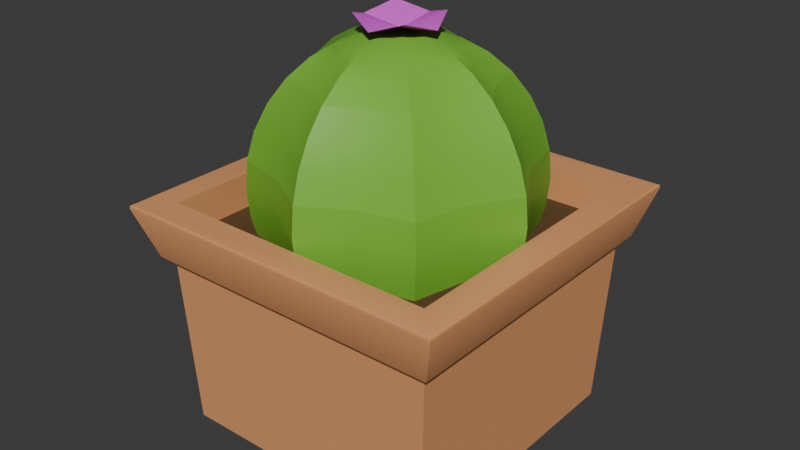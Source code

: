 # Source: cactus.blend  (saved by Blender 4.4.32; exported with 4.5.12 LTS)
import bpy
from mathutils import Matrix  # noqa: F401  (used for matrix-valued properties, if any)

bpy.ops.wm.read_factory_settings(use_empty=True)
scene = bpy.context.scene
scene.name = 'Scene'

# ---- collections
col_collection = bpy.data.collections.new('Collection'); scene.collection.children.link(col_collection)

# ---- materials (node trees are filled in below, after node groups)
mat_pot = bpy.data.materials.new('Pot')
mat_dirt = bpy.data.materials.new('Dirt')
mat_cactus = bpy.data.materials.new('Cactus')
mat_flower = bpy.data.materials.new('Flower')

# ---- node groups
ng_smooth_by_angle = bpy.data.node_groups.new('Smooth by Angle', 'GeometryNodeTree')
_s = ng_smooth_by_angle.interface.new_socket(name='Mesh', in_out='OUTPUT', socket_type='NodeSocketGeometry')
_s = ng_smooth_by_angle.interface.new_socket(name='Mesh', in_out='INPUT', socket_type='NodeSocketGeometry')
_s = ng_smooth_by_angle.interface.new_socket(name='Angle', in_out='INPUT', socket_type='NodeSocketFloat')
_s.subtype = 'ANGLE'
_s.default_value = 0.5236
_s.min_value = 0.0
_s.max_value = 3.142
_s.description = 'Maximum face angle for smooth edges'
_s = ng_smooth_by_angle.interface.new_socket(name='Ignore Sharpness', in_out='INPUT', socket_type='NodeSocketBool')
_s.force_non_field = True
ng_smooth_by_angle.description = 'Set the sharpness of mesh edges based on the angle between the neighboring faces'
ng_smooth_by_angle.is_modifier = True
_N = ng_smooth_by_angle.nodes; _L = ng_smooth_by_angle.links
n0 = _N.new('GeometryNodeSetShadeSmooth'); n0.name = 'Set Shade Smooth'; n0.location = (120, -80)
n0.domain = 'EDGE'
n1 = _N.new('GeometryNodeSetShadeSmooth'); n1.name = 'Set Shade Smooth.001'; n1.location = (300, -80)
n2 = _N.new('NodeGroupOutput'); n2.name = 'Group Output'; n2.location = (480, -80)
n3 = _N.new('GeometryNodeInputMeshEdgeAngle'); n3.name = 'Edge Angle'; n3.location = (-440, -240)
n4 = _N.new('NodeGroupInput'); n4.name = 'Group Input'; n4.location = (-80, -80)
n5 = _N.new('GeometryNodeInputEdgeSmooth'); n5.name = 'Is Edge Smooth'; n5.location = (-260, -120)
n6 = _N.new('GeometryNodeInputShadeSmooth'); n6.name = 'Is Shade Smooth'; n6.location = (-440, -397)
n7 = _N.new('FunctionNodeCompare'); n7.name = 'Compare'; n7.location = (-260, -260)
n7.operation = 'LESS_EQUAL'
n7.inputs[6].default_value = (0.0, 0.0, 0.0, 0.0)
n7.inputs[7].default_value = (0.0, 0.0, 0.0, 0.0)
n8 = _N.new('FunctionNodeBooleanMath'); n8.name = 'Boolean Math.001'; n8.location = (-80, -260)
n9 = _N.new('NodeGroupInput'); n9.name = 'Group Input.001'; n9.location = (-440, -329)
n10 = _N.new('NodeGroupInput'); n10.name = 'Group Input.002'; n10.location = (-259, -189)
n11 = _N.new('FunctionNodeBooleanMath'); n11.name = 'Boolean Math'; n11.location = (-80, -149)
n11.operation = 'OR'
n12 = _N.new('FunctionNodeBooleanMath'); n12.name = 'Boolean Math.002'; n12.location = (-260, -380)
n12.operation = 'OR'
n13 = _N.new('NodeGroupInput'); n13.name = 'Group Input.003'; n13.location = (-440, -460)
_L.new(n3.outputs[0], n7.inputs[0])
_L.new(n1.outputs[0], n2.inputs[0])
_L.new(n9.outputs[1], n7.inputs[1])
_L.new(n7.outputs[0], n8.inputs[0])
_L.new(n4.outputs[0], n0.inputs[0])
_L.new(n0.outputs[0], n1.inputs[0])
_L.new(n8.outputs[0], n0.inputs[2])
_L.new(n10.outputs[2], n11.inputs[1])
_L.new(n5.outputs[0], n11.inputs[0])
_L.new(n11.outputs[0], n0.inputs[1])
_L.new(n13.outputs[2], n12.inputs[1])
_L.new(n6.outputs[0], n12.inputs[0])
_L.new(n12.outputs[0], n8.inputs[1])
n2.is_active_output = True

# ---- material node trees
mat_pot.use_nodes = True; mat_pot.node_tree.nodes.clear()
_N = mat_pot.node_tree.nodes; _L = mat_pot.node_tree.links
n0 = _N.new('ShaderNodeBsdfPrincipled'); n0.name = 'Principled BSDF'; n0.location = (10, 300)
n0.inputs[0].default_value = (0.8008, 0.3522, 0.1504, 1.0)
n1 = _N.new('ShaderNodeOutputMaterial'); n1.name = 'Material Output'; n1.location = (300, 300)
_L.new(n0.outputs[0], n1.inputs[0])
n1.is_active_output = True
mat_dirt.use_nodes = True; mat_dirt.node_tree.nodes.clear()
_N = mat_dirt.node_tree.nodes; _L = mat_dirt.node_tree.links
n0 = _N.new('ShaderNodeBsdfPrincipled'); n0.name = 'Principled BSDF'; n0.location = (10, 300)
n0.inputs[0].default_value = (0.1031, 0.05132, 0.0142, 1.0)
n0.inputs[2].default_value = 1.0
n1 = _N.new('ShaderNodeOutputMaterial'); n1.name = 'Material Output'; n1.location = (300, 300)
_L.new(n0.outputs[0], n1.inputs[0])
n1.is_active_output = True
mat_cactus.use_nodes = True; mat_cactus.node_tree.nodes.clear()
_N = mat_cactus.node_tree.nodes; _L = mat_cactus.node_tree.links
n0 = _N.new('ShaderNodeBsdfPrincipled'); n0.name = 'Principled BSDF'; n0.location = (10, 300)
n0.inputs[0].default_value = (0.1939, 0.5173, 0.04205, 1.0)
n1 = _N.new('ShaderNodeOutputMaterial'); n1.name = 'Material Output'; n1.location = (300, 300)
_L.new(n0.outputs[0], n1.inputs[0])
n1.is_active_output = True
mat_flower.use_nodes = True; mat_flower.node_tree.nodes.clear()
_N = mat_flower.node_tree.nodes; _L = mat_flower.node_tree.links
n0 = _N.new('ShaderNodeBsdfPrincipled'); n0.name = 'Principled BSDF'; n0.location = (10, 300)
n0.inputs[0].default_value = (0.8002, 0.09789, 0.7861, 1.0)
n1 = _N.new('ShaderNodeOutputMaterial'); n1.name = 'Material Output'; n1.location = (300, 300)
_L.new(n0.outputs[0], n1.inputs[0])
n1.is_active_output = True

# ---- world
world_world = bpy.data.worlds.new('World'); scene.world = world_world
world_world.use_nodes = True; world_world.node_tree.nodes.clear()
_N = world_world.node_tree.nodes; _L = world_world.node_tree.links
n0 = _N.new('ShaderNodeOutputWorld'); n0.name = 'World Output'; n0.location = (300, 300)
n1 = _N.new('ShaderNodeBackground'); n1.name = 'Background'; n1.location = (10, 300)
n1.inputs[0].default_value = (0.05088, 0.05088, 0.05088, 1.0)
_L.new(n1.outputs[0], n0.inputs[0])
n0.is_active_output = True
world_world.color = (0.05088, 0.05088, 0.05088)
world_world.sun_shadow_jitter_overblur = 0.0

# ---- meshes
me_cube_124 = bpy.data.meshes.new('Cube.124')
me_cube_124.from_pydata([(-9.343, 0.01476, 9.343), (-9.546, 15.82, 9.546), (-9.343, 0.01476, -9.343), (-9.546, 15.82, -9.546), (9.343, 0.01476, 9.343), (9.546, 15.82, 9.546), (9.343, 0.01476, -9.343), (9.546, 15.82, -9.546), (-9.546, 13.46, 9.546), (-9.546, 13.46, -9.546), (9.546, 13.46, -9.546), (9.546, 13.46, 9.546), (-9.868, 11.8, -9.868), (9.868, 11.8, -9.868), (9.868, 11.8, 9.868), (-9.868, 11.8, 9.868), (-11.6, 15.57, 11.6), (-11.41, 15.82, 11.41), (-11.58, 15.75, 11.58), (-11.41, 15.82, -11.41), (-11.6, 15.57, -11.6), (-11.58, 15.75, -11.58), (11.41, 15.82, -11.41), (11.6, 15.57, -11.6), (11.58, 15.75, -11.58), (11.41, 15.82, 11.41), (11.6, 15.57, 11.6), (11.58, 15.75, 11.58), (-10.3, 11.99, 10.3), (-10.52, 12.23, 10.52), (-10.44, 12.09, 10.44), (-10.52, 12.23, -10.52), (-10.3, 11.99, -10.3), (-10.44, 12.09, -10.44), (10.52, 12.23, -10.52), (10.3, 11.99, -10.3), (10.44, 12.09, -10.44), (10.52, 12.23, 10.52), (10.3, 11.99, 10.3), (10.44, 12.09, 10.44)], [], [(5, 1, 17, 25), (3, 7, 22, 19), (7, 5, 25, 22), (12, 32, 35, 13), (2, 6, 4, 0), (5, 7, 10, 11), (13, 35, 38, 14), (1, 3, 19, 17), (10, 9, 8, 11), (3, 1, 8, 9), (1, 5, 11, 8), (7, 3, 9, 10), (29, 16, 20, 31), (34, 23, 26, 37), (31, 20, 23, 34), (37, 26, 16, 29), (0, 15, 12, 2), (2, 12, 13, 6), (6, 13, 14, 4), (4, 14, 15, 0), (17, 19, 21, 18), (18, 21, 20, 16), (19, 22, 24, 21), (21, 24, 23, 20), (22, 25, 27, 24), (24, 27, 26, 23), (25, 17, 18, 27), (27, 18, 16, 26), (14, 38, 28, 15), (32, 28, 30, 33), (33, 30, 29, 31), (35, 32, 33, 36), (36, 33, 31, 34), (38, 35, 36, 39), (39, 36, 34, 37), (28, 38, 39, 30), (30, 39, 37, 29), (15, 28, 32, 12)])
me_cube_124.polygons.foreach_set('use_smooth', [True] * 38)
me_cube_124.polygons.foreach_set('material_index', [0, 0, 0, 0, 0, 0, 0, 0, 1, 0, 0, 0, 0, 0, 0, 0, 0, 0, 0, 0, 0, 0, 0, 0, 0, 0, 0, 0, 0, 0, 0, 0, 0, 0, 0, 0, 0, 0])
_uv = me_cube_124.uv_layers.new(name='UVMap')
_uv.uv.foreach_set('vector', [0.07719, 0.7323, 0.07579, 0.7323, 0.07565, 0.7321, 0.07732, 0.7321, 0.07579, 0.7337, 0.07719, 0.7337, 0.07732, 0.7338, 0.07565, 0.7338, 0.07719, 0.7337, 0.07719, 0.7323, 0.07732, 0.7321, 0.07732, 0.7338, 0.07765, 0.7355, 0.07763, 0.7355, 0.07763, 0.7338, 0.07765, 0.7338, 0.08076, 0.7338, 0.07905, 0.7338, 0.07905, 0.7321, 0.08076, 0.7321, 0.07719, 0.7323, 0.07719, 0.7337, 0.07719, 0.7337, 0.07719, 0.7323, 0.07765, 0.7338, 0.07763, 0.7338, 0.07763, 0.7321, 0.07765, 0.7321, 0.07579, 0.7323, 0.07579, 0.7337, 0.07565, 0.7338, 0.07565, 0.7321, 0.2259, 0.9167, 0.2426, 0.9167, 0.2426, 0.9334, 0.2259, 0.9334, 0.07579, 0.7337, 0.07579, 0.7323, 0.07579, 0.7323, 0.07579, 0.7337, 0.07579, 0.7323, 0.07719, 0.7323, 0.07719, 0.7323, 0.07579, 0.7323, 0.07719, 0.7337, 0.07579, 0.7337, 0.07579, 0.7337, 0.07719, 0.7337, 0.07761, 0.7372, 0.07736, 0.7372, 0.07736, 0.7355, 0.07761, 0.7355, 0.07761, 0.7338, 0.07736, 0.7338, 0.07736, 0.7321, 0.07761, 0.7321, 0.07761, 0.7355, 0.07736, 0.7355, 0.07736, 0.7338, 0.07761, 0.7338, 0.07761, 0.7321, 0.07736, 0.7321, 0.07736, 0.7304, 0.07761, 0.7304, 0.07905, 0.7372, 0.07765, 0.7372, 0.07765, 0.7355, 0.07905, 0.7355, 0.07905, 0.7355, 0.07765, 0.7355, 0.07765, 0.7338, 0.07905, 0.7338, 0.07905, 0.7338, 0.07765, 0.7338, 0.07765, 0.7321, 0.07905, 0.7321, 0.07905, 0.7321, 0.07765, 0.7321, 0.07765, 0.7304, 0.07905, 0.7304, 0.07565, 0.7321, 0.07565, 0.7338, 0.07563, 0.7338, 0.07563, 0.7321, 0.07734, 0.7372, 0.07734, 0.7355, 0.07736, 0.7355, 0.07736, 0.7372, 0.07565, 0.7338, 0.07732, 0.7338, 0.07734, 0.7338, 0.07649, 0.7347, 0.07649, 0.7347, 0.07734, 0.7338, 0.07736, 0.7338, 0.07736, 0.7355, 0.07732, 0.7338, 0.07732, 0.7321, 0.07734, 0.7321, 0.07734, 0.7338, 0.07734, 0.7338, 0.07734, 0.7321, 0.07736, 0.7321, 0.07736, 0.7338, 0.07732, 0.7321, 0.07565, 0.7321, 0.07649, 0.7312, 0.07734, 0.7321, 0.07734, 0.7321, 0.07649, 0.7312, 0.07736, 0.7304, 0.07736, 0.7321, 0.07765, 0.7321, 0.07763, 0.7321, 0.07763, 0.7304, 0.07765, 0.7304, 0.07763, 0.7355, 0.07763, 0.7372, 0.07762, 0.7372, 0.07762, 0.7355, 0.07762, 0.7355, 0.07762, 0.7372, 0.07761, 0.7372, 0.07761, 0.7355, 0.07763, 0.7338, 0.07763, 0.7355, 0.07762, 0.7355, 0.07762, 0.7338, 0.07762, 0.7338, 0.07762, 0.7355, 0.07761, 0.7355, 0.07761, 0.7338, 0.07763, 0.7321, 0.07763, 0.7338, 0.07762, 0.7338, 0.07762, 0.7321, 0.07762, 0.7321, 0.07762, 0.7338, 0.07761, 0.7338, 0.07761, 0.7321, 0.07763, 0.7304, 0.07763, 0.7321, 0.07762, 0.7321, 0.07762, 0.7304, 0.07762, 0.7304, 0.07762, 0.7321, 0.07761, 0.7321, 0.07761, 0.7304, 0.07765, 0.7372, 0.07763, 0.7372, 0.07763, 0.7355, 0.07765, 0.7355])
me_cube_124.materials.append(mat_pot)
me_cube_124.materials.append(mat_dirt)
me_cube_124.update()
me_cube_124.normals_split_custom_set([tuple(v) for v in zip(*[iter([-0.3015, 0.9045, -0.3015, 0.3015, 0.9045, -0.3015, -0.1602, 0.974, 0.1602, 0.1602, 0.974, 0.1602, 0.3015, 0.9045, 0.3015, -0.3015, 0.9045, 0.3015, 0.1602, 0.974, -0.1602, -0.1602, 0.974, -0.1602, -0.3015, 0.9045, 0.3015, -0.3015, 0.9045, -0.3015, 0.1602, 0.974, 0.1602, 0.1602, 0.974, -0.1602, -0.4334, -0.7902, -0.4334, -0.2941, -0.9094, -0.2941, 0.2941, -0.9094, -0.2941, 0.4334, -0.7902, -0.4334, -0.5653, -0.6007, -0.5653, 0.5653, -0.6007, -0.5653, 0.5653, -0.6007, 0.5653, -0.5653, -0.6007, 0.5653, -0.3015, 0.9045, -0.3015, -0.3015, 0.9045, 0.3015, -0.5774, 0.5774, 0.5774, -0.5774, 0.5774, -0.5774, 0.4334, -0.7902, -0.4334, 0.2941, -0.9094, -0.2941, 0.2941, -0.9094, 0.2941, 0.4334, -0.7902, 0.4334, 0.3015, 0.9045, -0.3015, 0.3015, 0.9045, 0.3015, -0.1602, 0.974, -0.1602, -0.1602, 0.974, 0.1602, -0.5774, 0.5774, 0.5774, 0.5774, 0.5774, 0.5774, 0.5774, 0.5774, -0.5774, -0.5774, 0.5774, -0.5774, 0.3015, 0.9045, 0.3015, 0.3015, 0.9045, -0.3015, 0.5774, 0.5774, -0.5774, 0.5774, 0.5774, 0.5774, 0.3015, 0.9045, -0.3015, -0.3015, 0.9045, -0.3015, -0.5774, 0.5774, -0.5774, 0.5774, 0.5774, -0.5774, -0.3015, 0.9045, 0.3015, 0.3015, 0.9045, 0.3015, 0.5774, 0.5774, 0.5774, -0.5774, 0.5774, 0.5774, -0.6069, -0.5133, 0.6069, -0.7021, -0.1185, 0.7021, -0.7021, -0.1185, -0.7021, -0.6069, -0.5133, -0.6069, 0.6069, -0.5133, -0.6069, 0.7021, -0.1185, -0.7021, 0.7021, -0.1185, 0.7021, 0.6069, -0.5133, 0.6069, -0.6069, -0.5133, -0.6069, -0.7021, -0.1185, -0.7021, 0.7021, -0.1185, -0.7021, 0.6069, -0.5133, -0.6069, 0.6069, -0.5133, 0.6069, 0.7021, -0.1185, 0.7021, -0.7021, -0.1185, 0.7021, -0.6069, -0.5133, 0.6069, -0.5653, -0.6007, 0.5653, -0.4334, -0.7902, 0.4334, -0.4334, -0.7902, -0.4334, -0.5653, -0.6007, -0.5653, -0.5653, -0.6007, -0.5653, -0.4334, -0.7902, -0.4334, 0.4334, -0.7902, -0.4334, 0.5653, -0.6007, -0.5653, 0.5653, -0.6007, -0.5653, 0.4334, -0.7902, -0.4334, 0.4334, -0.7902, 0.4334, 0.5653, -0.6007, 0.5653, 0.5653, -0.6007, 0.5653, 0.4334, -0.7902, 0.4334, -0.4334, -0.7902, 0.4334, -0.5653, -0.6007, 0.5653, -0.1602, 0.974, 0.1602, -0.1602, 0.974, -0.1602, -0.5886, 0.5542, -0.5886, -0.5886, 0.5542, 0.5886, -0.5886, 0.5542, 0.5886, -0.5886, 0.5542, -0.5886, -0.7021, -0.1185, -0.7021, -0.7021, -0.1185, 0.7021, -0.1602, 0.974, -0.1602, 0.1602, 0.974, -0.1602, 0.5886, 0.5542, -0.5886, -0.5886, 0.5542, -0.5886, -0.5886, 0.5542, -0.5886, 0.5886, 0.5542, -0.5886, 0.7021, -0.1185, -0.7021, -0.7021, -0.1185, -0.7021, 0.1602, 0.974, -0.1602, 0.1602, 0.974, 0.1602, 0.5886, 0.5542, 0.5886, 0.5886, 0.5542, -0.5886, 0.5886, 0.5542, -0.5886, 0.5886, 0.5542, 0.5886, 0.7021, -0.1185, 0.7021, 0.7021, -0.1185, -0.7021, 0.1602, 0.974, 0.1602, -0.1602, 0.974, 0.1602, -0.5886, 0.5542, 0.5886, 0.5886, 0.5542, 0.5886, 0.5886, 0.5542, 0.5886, -0.5886, 0.5542, 0.5886, -0.7021, -0.1185, 0.7021, 0.7021, -0.1185, 0.7021, 0.4334, -0.7902, 0.4334, 0.2941, -0.9094, 0.2941, -0.2941, -0.9094, 0.2941, -0.4334, -0.7902, 0.4334, -0.2941, -0.9094, -0.2941, -0.2941, -0.9094, 0.2941, -0.4721, -0.7445, 0.4721, -0.4721, -0.7445, -0.4721, -0.4721, -0.7445, -0.4721, -0.4721, -0.7445, 0.4721, -0.6069, -0.5133, 0.6069, -0.6069, -0.5133, -0.6069, 0.2941, -0.9094, -0.2941, -0.2941, -0.9094, -0.2941, -0.4721, -0.7445, -0.4721, 0.4721, -0.7445, -0.4721, 0.4721, -0.7445, -0.4721, -0.4721, -0.7445, -0.4721, -0.6069, -0.5133, -0.6069, 0.6069, -0.5133, -0.6069, 0.2941, -0.9094, 0.2941, 0.2941, -0.9094, -0.2941, 0.4721, -0.7445, -0.4721, 0.4721, -0.7445, 0.4721, 0.4721, -0.7445, 0.4721, 0.4721, -0.7445, -0.4721, 0.6069, -0.5133, -0.6069, 0.6069, -0.5133, 0.6069, -0.2941, -0.9094, 0.2941, 0.2941, -0.9094, 0.2941, 0.4721, -0.7445, 0.4721, -0.4721, -0.7445, 0.4721, -0.4721, -0.7445, 0.4721, 0.4721, -0.7445, 0.4721, 0.6069, -0.5133, 0.6069, -0.6069, -0.5133, 0.6069, -0.4334, -0.7902, 0.4334, -0.2941, -0.9094, 0.2941, -0.2941, -0.9094, -0.2941, -0.4334, -0.7902, -0.4334])] * 3)])
me_cube_001 = bpy.data.meshes.new('Cube.001')
me_cube_001.from_pydata([(1.652e-09, 26.23, -1.819), (0.0, 23.56, -6.622), (0.0, 22.05, -7.787), (0.0, 20.34, -8.653), (0.0, 18.48, -9.186), (0.0, 16.54, -9.365), (0.0, 14.61, -9.186), (0.0, 12.74, -8.653), (0.6048, 26.18, -1.46), (1.186, 25.62, -2.864), (1.722, 24.71, -4.158), (2.192, 23.49, -5.292), (2.578, 22.0, -6.223), (2.864, 20.3, -6.915), (3.041, 18.46, -7.34), (3.1, 16.54, -7.484), (3.041, 14.62, -7.34), (2.864, 12.78, -6.915), (1.286, 26.23, -1.286), (2.534, 25.71, -2.534), (3.679, 24.79, -3.679), (4.683, 23.56, -4.683), (5.506, 22.05, -5.506), (6.118, 20.34, -6.118), (6.495, 18.48, -6.495), (6.622, 16.54, -6.622), (6.495, 14.61, -6.495), (6.118, 12.74, -6.118), (1.46, 26.18, -0.6048), (2.864, 25.62, -1.186), (4.158, 24.71, -1.722), (5.292, 23.49, -2.192), (6.223, 22.0, -2.578), (6.915, 20.3, -2.864), (7.34, 18.46, -3.041), (7.484, 16.54, -3.1), (7.34, 14.62, -3.041), (6.915, 12.78, -2.864), (1.819, 26.23, 9.698e-07), (3.584, 25.71, 8.997e-07), (5.203, 24.79, 1.318e-06), (6.622, 23.56, 1.737e-06), (7.787, 22.05, 1.737e-06), (8.653, 20.34, 2.016e-06), (9.186, 18.48, 2.016e-06), (9.365, 16.54, 2.295e-06), (9.186, 14.61, 2.016e-06), (8.653, 12.74, 2.016e-06), (1.46, 26.18, 0.6048), (2.864, 25.62, 1.186), (4.158, 24.71, 1.722), (5.292, 23.49, 2.192), (6.223, 22.0, 2.578), (6.915, 20.3, 2.864), (7.34, 18.46, 3.041), (7.484, 16.54, 3.1), (7.34, 14.62, 3.041), (6.915, 12.78, 2.864), (1.286, 26.23, 1.286), (2.534, 25.71, 2.534), (3.679, 24.79, 3.679), (4.683, 23.56, 4.683), (5.506, 22.05, 5.506), (6.118, 20.34, 6.118), (6.495, 18.48, 6.495), (6.622, 16.54, 6.622), (6.495, 14.61, 6.495), (6.118, 12.74, 6.118), (0.6048, 26.18, 1.46), (1.186, 25.62, 2.864), (1.722, 24.71, 4.158), (2.192, 23.49, 5.292), (2.578, 22.0, 6.223), (2.864, 20.3, 6.915), (3.041, 18.46, 7.34), (3.1, 16.54, 7.484), (3.041, 14.62, 7.34), (2.864, 12.78, 6.915), (-5.199e-07, 26.23, 1.819), (-6.636e-07, 25.71, 3.584), (-1.082e-06, 24.79, 5.203), (-8.031e-07, 23.56, 6.622), (-1.082e-06, 22.05, 7.787), (-2.478e-06, 20.34, 8.653), (-1.082e-06, 18.48, 9.186), (-2.757e-06, 16.54, 9.365), (-1.082e-06, 14.61, 9.186), (-2.478e-06, 12.74, 8.653), (-0.6048, 26.18, 1.46), (-1.186, 25.62, 2.864), (-1.722, 24.71, 4.158), (-2.192, 23.49, 5.292), (-2.578, 22.0, 6.223), (-2.864, 20.3, 6.915), (-3.041, 18.46, 7.34), (-3.1, 16.54, 7.484), (-3.041, 14.62, 7.34), (-2.864, 12.78, 6.915), (-1.286, 26.23, 1.286), (-2.534, 25.71, 2.534), (-3.679, 24.79, 3.679), (-4.683, 23.56, 4.683), (-5.506, 22.05, 5.506), (-6.118, 20.34, 6.118), (-6.495, 18.48, 6.495), (-6.622, 16.54, 6.622), (-6.495, 14.61, 6.495), (-6.118, 12.74, 6.118), (-6.069e-07, 26.37, 1.121e-06), (-1.46, 26.18, 0.6048), (-2.864, 25.62, 1.186), (-4.158, 24.71, 1.722), (-5.292, 23.49, 2.192), (-6.223, 22.0, 2.578), (-6.915, 20.3, 2.864), (-7.34, 18.46, 3.041), (-7.484, 16.54, 3.1), (-7.34, 14.62, 3.041), (-6.915, 12.78, 2.864), (-1.819, 26.23, -2.462e-09), (-3.584, 25.71, -4.959e-07), (-5.203, 24.79, -1.194e-06), (-6.622, 23.56, -7.75e-07), (-7.787, 22.05, -1.054e-06), (-8.653, 20.34, -2.45e-06), (-9.186, 18.48, -1.333e-06), (-9.365, 16.54, -3.287e-06), (-9.186, 14.61, -1.333e-06), (-8.653, 12.74, -2.45e-06), (-1.46, 26.18, -0.6048), (-2.864, 25.62, -1.186), (-4.158, 24.71, -1.722), (-5.292, 23.49, -2.192), (-6.223, 22.0, -2.578), (-6.915, 20.3, -2.864), (-7.34, 18.46, -3.041), (-7.484, 16.54, -3.1), (-7.34, 14.62, -3.041), (-6.915, 12.78, -2.864), (-1.286, 26.23, -1.286), (-2.534, 25.71, -2.534), (-3.679, 24.79, -3.679), (-4.683, 23.56, -4.683), (-5.506, 22.05, -5.506), (-6.118, 20.34, -6.118), (-6.495, 18.48, -6.495), (-6.622, 16.54, -6.622), (-6.495, 14.61, -6.495), (-6.118, 12.74, -6.118), (-0.6048, 26.18, -1.46), (-1.186, 25.62, -2.864), (-1.722, 24.71, -4.158), (-2.192, 23.49, -5.292), (-2.578, 22.0, -6.223), (-2.864, 20.3, -6.915), (-3.041, 18.46, -7.34), (-3.1, 16.54, -7.484), (-3.041, 14.62, -7.34), (-2.864, 12.78, -6.915), (1.988e-06, 25.71, -3.584), (2.825e-06, 24.79, -5.203), (0.0, 26.74, -2.747), (-1.942, 27.36, -1.942), (-2.747, 26.74, 9.076e-08), (-1.942, 27.36, 1.942), (2.401e-07, 26.74, 2.747), (1.942, 27.36, 1.942), (2.747, 26.74, -6.206e-08), (1.942, 27.36, -1.942), (-0.1477, 26.5, -0.1477), (0.0, 26.35, -0.2088), (-0.2088, 26.35, 1.565e-08), (-0.1477, 26.5, 0.1477), (4.512e-08, 26.35, 0.2088), (0.1477, 26.5, 0.1477), (0.2088, 26.35, -3.786e-08), (0.1477, 26.5, -0.1477)], [], [(4, 3, 13, 14), (5, 4, 14, 15), (0, 108, 8), (6, 5, 15, 16), (159, 0, 8, 9), (7, 6, 16, 17), (160, 159, 9, 10), (1, 160, 10, 11), (2, 1, 11, 12), (3, 2, 12, 13), (12, 11, 21, 22), (13, 12, 22, 23), (14, 13, 23, 24), (15, 14, 24, 25), (8, 108, 18), (16, 15, 25, 26), (9, 8, 18, 19), (17, 16, 26, 27), (10, 9, 19, 20), (11, 10, 20, 21), (26, 25, 35, 36), (19, 18, 28, 29), (27, 26, 36, 37), (20, 19, 29, 30), (21, 20, 30, 31), (22, 21, 31, 32), (23, 22, 32, 33), (24, 23, 33, 34), (25, 24, 34, 35), (18, 108, 28), (33, 32, 42, 43), (34, 33, 43, 44), (35, 34, 44, 45), (28, 108, 38), (36, 35, 45, 46), (29, 28, 38, 39), (37, 36, 46, 47), (30, 29, 39, 40), (31, 30, 40, 41), (32, 31, 41, 42), (47, 46, 56, 57), (40, 39, 49, 50), (41, 40, 50, 51), (42, 41, 51, 52), (43, 42, 52, 53), (44, 43, 53, 54), (45, 44, 54, 55), (38, 108, 48), (46, 45, 55, 56), (39, 38, 48, 49), (54, 53, 63, 64), (55, 54, 64, 65), (48, 108, 58), (56, 55, 65, 66), (49, 48, 58, 59), (57, 56, 66, 67), (50, 49, 59, 60), (51, 50, 60, 61), (52, 51, 61, 62), (53, 52, 62, 63), (60, 59, 69, 70), (61, 60, 70, 71), (62, 61, 71, 72), (63, 62, 72, 73), (64, 63, 73, 74), (65, 64, 74, 75), (58, 108, 68), (66, 65, 75, 76), (59, 58, 68, 69), (67, 66, 76, 77), (74, 73, 83, 84), (75, 74, 84, 85), (68, 108, 78), (76, 75, 85, 86), (69, 68, 78, 79), (77, 76, 86, 87), (70, 69, 79, 80), (71, 70, 80, 81), (72, 71, 81, 82), (73, 72, 82, 83), (81, 80, 90, 91), (82, 81, 91, 92), (83, 82, 92, 93), (84, 83, 93, 94), (85, 84, 94, 95), (78, 108, 88), (86, 85, 95, 96), (79, 78, 88, 89), (87, 86, 96, 97), (80, 79, 89, 90), (95, 94, 104, 105), (88, 108, 98), (96, 95, 105, 106), (89, 88, 98, 99), (97, 96, 106, 107), (90, 89, 99, 100), (91, 90, 100, 101), (92, 91, 101, 102), (93, 92, 102, 103), (94, 93, 103, 104), (101, 100, 111, 112), (102, 101, 112, 113), (103, 102, 113, 114), (104, 103, 114, 115), (105, 104, 115, 116), (98, 108, 109), (106, 105, 116, 117), (99, 98, 109, 110), (107, 106, 117, 118), (100, 99, 110, 111), (116, 115, 125, 126), (109, 108, 119), (117, 116, 126, 127), (110, 109, 119, 120), (118, 117, 127, 128), (111, 110, 120, 121), (112, 111, 121, 122), (113, 112, 122, 123), (114, 113, 123, 124), (115, 114, 124, 125), (123, 122, 132, 133), (124, 123, 133, 134), (125, 124, 134, 135), (126, 125, 135, 136), (119, 108, 129), (127, 126, 136, 137), (120, 119, 129, 130), (128, 127, 137, 138), (121, 120, 130, 131), (122, 121, 131, 132), (137, 136, 146, 147), (130, 129, 139, 140), (138, 137, 147, 148), (131, 130, 140, 141), (132, 131, 141, 142), (133, 132, 142, 143), (134, 133, 143, 144), (135, 134, 144, 145), (136, 135, 145, 146), (129, 108, 139), (144, 143, 153, 154), (145, 144, 154, 155), (146, 145, 155, 156), (139, 108, 149), (147, 146, 156, 157), (140, 139, 149, 150), (148, 147, 157, 158), (141, 140, 150, 151), (142, 141, 151, 152), (143, 142, 152, 153), (150, 149, 0, 159), (158, 157, 6, 7), (151, 150, 159, 160), (152, 151, 160, 1), (153, 152, 1, 2), (154, 153, 2, 3), (155, 154, 3, 4), (156, 155, 4, 5), (149, 108, 0), (157, 156, 5, 6), (169, 170, 161, 162), (171, 169, 162, 163), (172, 171, 163, 164), (173, 172, 164, 165), (174, 173, 165, 166), (175, 174, 166, 167), (176, 175, 167, 168), (170, 176, 168, 161), (174, 175, 173), (176, 170, 175), (169, 171, 170), (172, 173, 171), (173, 175, 170, 171)])
me_cube_001.polygons.foreach_set('use_smooth', [True] * 173)
me_cube_001.polygons.foreach_set('material_index', [0, 0, 0, 0, 0, 0, 0, 0, 0, 0, 0, 0, 0, 0, 0, 0, 0, 0, 0, 0, 0, 0, 0, 0, 0, 0, 0, 0, 0, 0, 0, 0, 0, 0, 0, 0, 0, 0, 0, 0, 0, 0, 0, 0, 0, 0, 0, 0, 0, 0, 0, 0, 0, 0, 0, 0, 0, 0, 0, 0, 0, 0, 0, 0, 0, 0, 0, 0, 0, 0, 0, 0, 0, 0, 0, 0, 0, 0, 0, 0, 0, 0, 0, 0, 0, 0, 0, 0, 0, 0, 0, 0, 0, 0, 0, 0, 0, 0, 0, 0, 0, 0, 0, 0, 0, 0, 0, 0, 0, 0, 0, 0, 0, 0, 0, 0, 0, 0, 0, 0, 0, 0, 0, 0, 0, 0, 0, 0, 0, 0, 0, 0, 0, 0, 0, 0, 0, 0, 0, 0, 0, 0, 0, 0, 0, 0, 0, 0, 0, 0, 0, 0, 0, 0, 0, 0, 0, 0, 0, 0, 1, 1, 1, 1, 1, 1, 1, 1, 1, 1, 1, 1, 1])
_k = set([(1, 11), (1, 152), (4, 14), (4, 155), (11, 21), (14, 24), (21, 31), (24, 34), (31, 41), (34, 44), (41, 51), (44, 54), (51, 61), (54, 64), (61, 71), (64, 74), (71, 81), (74, 84), (81, 91), (84, 94), (91, 101), (94, 104), (101, 112), (104, 115), (112, 122), (115, 125), (122, 132), (125, 135), (132, 142), (135, 145), (142, 152), (145, 155)])
me_cube_001.attributes.new('sharp_edge', 'BOOLEAN', 'EDGE').data.foreach_set('value', [ (min(e.vertices), max(e.vertices)) in _k for e in me_cube_001.edges])
_uv = me_cube_001.uv_layers.new(name='UVMap')
_uv.uv.foreach_set('vector', [0.3324, 0.8915, 0.3324, 0.8928, 0.3311, 0.8928, 0.3311, 0.8915, 0.3324, 0.8902, 0.3324, 0.8915, 0.3311, 0.8915, 0.3311, 0.8902, 0.3324, 0.8994, 0.3317, 0.9007, 0.3311, 0.8994, 0.3324, 0.8889, 0.3324, 0.8902, 0.3311, 0.8902, 0.3311, 0.8889, 0.3324, 0.8981, 0.3324, 0.8994, 0.3311, 0.8994, 0.3311, 0.8981, 0.3324, 0.8875, 0.3324, 0.8889, 0.3311, 0.8889, 0.3311, 0.8875, 0.3324, 0.8968, 0.3324, 0.8981, 0.3311, 0.8981, 0.3311, 0.8968, 0.3324, 0.8955, 0.3324, 0.8968, 0.3311, 0.8968, 0.3311, 0.8955, 0.3324, 0.8941, 0.3324, 0.8955, 0.3311, 0.8955, 0.3311, 0.8941, 0.3324, 0.8928, 0.3324, 0.8941, 0.3311, 0.8941, 0.3311, 0.8928, 0.3311, 0.8941, 0.3311, 0.8955, 0.3297, 0.8955, 0.3297, 0.8941, 0.3311, 0.8928, 0.3311, 0.8941, 0.3297, 0.8941, 0.3297, 0.8928, 0.3311, 0.8915, 0.3311, 0.8928, 0.3297, 0.8928, 0.3297, 0.8915, 0.3311, 0.8902, 0.3311, 0.8915, 0.3297, 0.8915, 0.3297, 0.8902, 0.3311, 0.8994, 0.3304, 0.9007, 0.3297, 0.8994, 0.3311, 0.8889, 0.3311, 0.8902, 0.3297, 0.8902, 0.3297, 0.8889, 0.3311, 0.8981, 0.3311, 0.8994, 0.3297, 0.8994, 0.3297, 0.8981, 0.3311, 0.8875, 0.3311, 0.8889, 0.3297, 0.8889, 0.3297, 0.8875, 0.3311, 0.8968, 0.3311, 0.8981, 0.3297, 0.8981, 0.3297, 0.8968, 0.3311, 0.8955, 0.3311, 0.8968, 0.3297, 0.8968, 0.3297, 0.8955, 0.3297, 0.8889, 0.3297, 0.8902, 0.3284, 0.8902, 0.3284, 0.8889, 0.3297, 0.8981, 0.3297, 0.8994, 0.3284, 0.8994, 0.3284, 0.8981, 0.3297, 0.8875, 0.3297, 0.8889, 0.3284, 0.8889, 0.3284, 0.8875, 0.3297, 0.8968, 0.3297, 0.8981, 0.3284, 0.8981, 0.3284, 0.8968, 0.3297, 0.8955, 0.3297, 0.8968, 0.3284, 0.8968, 0.3284, 0.8955, 0.3297, 0.8941, 0.3297, 0.8955, 0.3284, 0.8955, 0.3284, 0.8941, 0.3297, 0.8928, 0.3297, 0.8941, 0.3284, 0.8941, 0.3284, 0.8928, 0.3297, 0.8915, 0.3297, 0.8928, 0.3284, 0.8928, 0.3284, 0.8915, 0.3297, 0.8902, 0.3297, 0.8915, 0.3284, 0.8915, 0.3284, 0.8902, 0.3297, 0.8994, 0.3291, 0.9007, 0.3284, 0.8994, 0.3284, 0.8928, 0.3284, 0.8941, 0.3271, 0.8941, 0.3271, 0.8928, 0.3284, 0.8915, 0.3284, 0.8928, 0.3271, 0.8928, 0.3271, 0.8915, 0.3284, 0.8902, 0.3284, 0.8915, 0.3271, 0.8915, 0.3271, 0.8902, 0.3284, 0.8994, 0.3278, 0.9007, 0.3271, 0.8994, 0.3284, 0.8889, 0.3284, 0.8902, 0.3271, 0.8902, 0.3271, 0.8889, 0.3284, 0.8981, 0.3284, 0.8994, 0.3271, 0.8994, 0.3271, 0.8981, 0.3284, 0.8875, 0.3284, 0.8889, 0.3271, 0.8889, 0.3271, 0.8875, 0.3284, 0.8968, 0.3284, 0.8981, 0.3271, 0.8981, 0.3271, 0.8968, 0.3284, 0.8955, 0.3284, 0.8968, 0.3271, 0.8968, 0.3271, 0.8955, 0.3284, 0.8941, 0.3284, 0.8955, 0.3271, 0.8955, 0.3271, 0.8941, 0.3271, 0.8875, 0.3271, 0.8889, 0.3258, 0.8889, 0.3258, 0.8875, 0.3271, 0.8968, 0.3271, 0.8981, 0.3258, 0.8981, 0.3258, 0.8968, 0.3271, 0.8955, 0.3271, 0.8968, 0.3258, 0.8968, 0.3258, 0.8955, 0.3271, 0.8941, 0.3271, 0.8955, 0.3258, 0.8955, 0.3258, 0.8941, 0.3271, 0.8928, 0.3271, 0.8941, 0.3258, 0.8941, 0.3258, 0.8928, 0.3271, 0.8915, 0.3271, 0.8928, 0.3258, 0.8928, 0.3258, 0.8915, 0.3271, 0.8902, 0.3271, 0.8915, 0.3258, 0.8915, 0.3258, 0.8902, 0.3271, 0.8994, 0.3264, 0.9007, 0.3258, 0.8994, 0.3271, 0.8889, 0.3271, 0.8902, 0.3258, 0.8902, 0.3258, 0.8889, 0.3271, 0.8981, 0.3271, 0.8994, 0.3258, 0.8994, 0.3258, 0.8981, 0.3258, 0.8915, 0.3258, 0.8928, 0.3245, 0.8928, 0.3245, 0.8915, 0.3258, 0.8902, 0.3258, 0.8915, 0.3245, 0.8915, 0.3245, 0.8902, 0.3258, 0.8994, 0.3251, 0.9007, 0.3245, 0.8994, 0.3258, 0.8889, 0.3258, 0.8902, 0.3245, 0.8902, 0.3245, 0.8889, 0.3258, 0.8981, 0.3258, 0.8994, 0.3245, 0.8994, 0.3245, 0.8981, 0.3258, 0.8875, 0.3258, 0.8889, 0.3245, 0.8889, 0.3245, 0.8875, 0.3258, 0.8968, 0.3258, 0.8981, 0.3245, 0.8981, 0.3245, 0.8968, 0.3258, 0.8955, 0.3258, 0.8968, 0.3245, 0.8968, 0.3245, 0.8955, 0.3258, 0.8941, 0.3258, 0.8955, 0.3245, 0.8955, 0.3245, 0.8941, 0.3258, 0.8928, 0.3258, 0.8941, 0.3245, 0.8941, 0.3245, 0.8928, 0.3245, 0.8968, 0.3245, 0.8981, 0.3231, 0.8981, 0.3231, 0.8968, 0.3245, 0.8955, 0.3245, 0.8968, 0.3231, 0.8968, 0.3231, 0.8955, 0.3245, 0.8941, 0.3245, 0.8955, 0.3231, 0.8955, 0.3231, 0.8941, 0.3245, 0.8928, 0.3245, 0.8941, 0.3231, 0.8941, 0.3231, 0.8928, 0.3245, 0.8915, 0.3245, 0.8928, 0.3231, 0.8928, 0.3231, 0.8915, 0.3245, 0.8902, 0.3245, 0.8915, 0.3231, 0.8915, 0.3231, 0.8902, 0.3245, 0.8994, 0.3238, 0.9007, 0.3231, 0.8994, 0.3245, 0.8889, 0.3245, 0.8902, 0.3231, 0.8902, 0.3231, 0.8889, 0.3245, 0.8981, 0.3245, 0.8994, 0.3231, 0.8994, 0.3231, 0.8981, 0.3245, 0.8875, 0.3245, 0.8889, 0.3231, 0.8889, 0.3231, 0.8875, 0.3231, 0.8915, 0.3231, 0.8928, 0.3218, 0.8928, 0.3218, 0.8915, 0.3231, 0.8902, 0.3231, 0.8915, 0.3218, 0.8915, 0.3218, 0.8902, 0.3231, 0.8994, 0.3225, 0.9007, 0.3218, 0.8994, 0.3231, 0.8889, 0.3231, 0.8902, 0.3218, 0.8902, 0.3218, 0.8889, 0.3231, 0.8981, 0.3231, 0.8994, 0.3218, 0.8994, 0.3218, 0.8981, 0.3231, 0.8875, 0.3231, 0.8889, 0.3218, 0.8889, 0.3218, 0.8875, 0.3231, 0.8968, 0.3231, 0.8981, 0.3218, 0.8981, 0.3218, 0.8968, 0.3231, 0.8955, 0.3231, 0.8968, 0.3218, 0.8968, 0.3218, 0.8955, 0.3231, 0.8941, 0.3231, 0.8955, 0.3218, 0.8955, 0.3218, 0.8941, 0.3231, 0.8928, 0.3231, 0.8941, 0.3218, 0.8941, 0.3218, 0.8928, 0.3218, 0.8955, 0.3218, 0.8968, 0.3205, 0.8968, 0.3205, 0.8955, 0.3218, 0.8941, 0.3218, 0.8955, 0.3205, 0.8955, 0.3205, 0.8941, 0.3218, 0.8928, 0.3218, 0.8941, 0.3205, 0.8941, 0.3205, 0.8928, 0.3218, 0.8915, 0.3218, 0.8928, 0.3205, 0.8928, 0.3205, 0.8915, 0.3218, 0.8902, 0.3218, 0.8915, 0.3205, 0.8915, 0.3205, 0.8902, 0.3218, 0.8994, 0.3212, 0.9007, 0.3205, 0.8994, 0.3218, 0.8889, 0.3218, 0.8902, 0.3205, 0.8902, 0.3205, 0.8889, 0.3218, 0.8981, 0.3218, 0.8994, 0.3205, 0.8994, 0.3205, 0.8981, 0.3218, 0.8875, 0.3218, 0.8889, 0.3205, 0.8889, 0.3205, 0.8875, 0.3218, 0.8968, 0.3218, 0.8981, 0.3205, 0.8981, 0.3205, 0.8968, 0.3205, 0.8902, 0.3205, 0.8915, 0.3192, 0.8915, 0.3192, 0.8902, 0.3205, 0.8994, 0.3198, 0.9007, 0.3192, 0.8994, 0.3205, 0.8889, 0.3205, 0.8902, 0.3192, 0.8902, 0.3192, 0.8889, 0.3205, 0.8981, 0.3205, 0.8994, 0.3192, 0.8994, 0.3192, 0.8981, 0.3205, 0.8875, 0.3205, 0.8889, 0.3192, 0.8889, 0.3192, 0.8875, 0.3205, 0.8968, 0.3205, 0.8981, 0.3192, 0.8981, 0.3192, 0.8968, 0.3205, 0.8955, 0.3205, 0.8968, 0.3192, 0.8968, 0.3192, 0.8955, 0.3205, 0.8941, 0.3205, 0.8955, 0.3192, 0.8955, 0.3192, 0.8941, 0.3205, 0.8928, 0.3205, 0.8941, 0.3192, 0.8941, 0.3192, 0.8928, 0.3205, 0.8915, 0.3205, 0.8928, 0.3192, 0.8928, 0.3192, 0.8915, 0.3192, 0.8955, 0.3192, 0.8968, 0.3179, 0.8968, 0.3179, 0.8955, 0.3192, 0.8941, 0.3192, 0.8955, 0.3179, 0.8955, 0.3179, 0.8941, 0.3192, 0.8928, 0.3192, 0.8941, 0.3179, 0.8941, 0.3179, 0.8928, 0.3192, 0.8915, 0.3192, 0.8928, 0.3179, 0.8928, 0.3179, 0.8915, 0.3192, 0.8902, 0.3192, 0.8915, 0.3179, 0.8915, 0.3179, 0.8902, 0.3192, 0.8994, 0.3185, 0.9007, 0.3179, 0.8994, 0.3192, 0.8889, 0.3192, 0.8902, 0.3179, 0.8902, 0.3179, 0.8889, 0.3192, 0.8981, 0.3192, 0.8994, 0.3179, 0.8994, 0.3179, 0.8981, 0.3192, 0.8875, 0.3192, 0.8889, 0.3179, 0.8889, 0.3179, 0.8875, 0.3192, 0.8968, 0.3192, 0.8981, 0.3179, 0.8981, 0.3179, 0.8968, 0.3179, 0.8902, 0.3179, 0.8915, 0.3165, 0.8915, 0.3165, 0.8902, 0.3179, 0.8994, 0.3172, 0.9007, 0.3165, 0.8994, 0.3179, 0.8889, 0.3179, 0.8902, 0.3165, 0.8902, 0.3165, 0.8889, 0.3179, 0.8981, 0.3179, 0.8994, 0.3165, 0.8994, 0.3165, 0.8981, 0.3179, 0.8875, 0.3179, 0.8889, 0.3165, 0.8889, 0.3165, 0.8875, 0.3179, 0.8968, 0.3179, 0.8981, 0.3165, 0.8981, 0.3165, 0.8968, 0.3179, 0.8955, 0.3179, 0.8968, 0.3165, 0.8968, 0.3165, 0.8955, 0.3179, 0.8941, 0.3179, 0.8955, 0.3165, 0.8955, 0.3165, 0.8941, 0.3179, 0.8928, 0.3179, 0.8941, 0.3165, 0.8941, 0.3165, 0.8928, 0.3179, 0.8915, 0.3179, 0.8928, 0.3165, 0.8928, 0.3165, 0.8915, 0.3377, 0.8941, 0.3377, 0.8955, 0.3363, 0.8955, 0.3363, 0.8941, 0.3377, 0.8928, 0.3377, 0.8941, 0.3363, 0.8941, 0.3363, 0.8928, 0.3377, 0.8915, 0.3377, 0.8928, 0.3363, 0.8928, 0.3363, 0.8915, 0.3377, 0.8902, 0.3377, 0.8915, 0.3363, 0.8915, 0.3363, 0.8902, 0.3377, 0.8994, 0.337, 0.9007, 0.3363, 0.8994, 0.3377, 0.8889, 0.3377, 0.8902, 0.3363, 0.8902, 0.3363, 0.8889, 0.3377, 0.8981, 0.3377, 0.8994, 0.3363, 0.8994, 0.3363, 0.8981, 0.3377, 0.8875, 0.3377, 0.8889, 0.3363, 0.8889, 0.3363, 0.8875, 0.3377, 0.8968, 0.3377, 0.8981, 0.3363, 0.8981, 0.3363, 0.8968, 0.3377, 0.8955, 0.3377, 0.8968, 0.3363, 0.8968, 0.3363, 0.8955, 0.3363, 0.8889, 0.3363, 0.8902, 0.335, 0.8902, 0.335, 0.8889, 0.3363, 0.8981, 0.3363, 0.8994, 0.335, 0.8994, 0.335, 0.8981, 0.3363, 0.8875, 0.3363, 0.8889, 0.335, 0.8889, 0.335, 0.8875, 0.3363, 0.8968, 0.3363, 0.8981, 0.335, 0.8981, 0.335, 0.8968, 0.3363, 0.8955, 0.3363, 0.8968, 0.335, 0.8968, 0.335, 0.8955, 0.3363, 0.8941, 0.3363, 0.8955, 0.335, 0.8955, 0.335, 0.8941, 0.3363, 0.8928, 0.3363, 0.8941, 0.335, 0.8941, 0.335, 0.8928, 0.3363, 0.8915, 0.3363, 0.8928, 0.335, 0.8928, 0.335, 0.8915, 0.3363, 0.8902, 0.3363, 0.8915, 0.335, 0.8915, 0.335, 0.8902, 0.3363, 0.8994, 0.3357, 0.9007, 0.335, 0.8994, 0.335, 0.8928, 0.335, 0.8941, 0.3337, 0.8941, 0.3337, 0.8928, 0.335, 0.8915, 0.335, 0.8928, 0.3337, 0.8928, 0.3337, 0.8915, 0.335, 0.8902, 0.335, 0.8915, 0.3337, 0.8915, 0.3337, 0.8902, 0.335, 0.8994, 0.3344, 0.9007, 0.3337, 0.8994, 0.335, 0.8889, 0.335, 0.8902, 0.3337, 0.8902, 0.3337, 0.8889, 0.335, 0.8981, 0.335, 0.8994, 0.3337, 0.8994, 0.3337, 0.8981, 0.335, 0.8875, 0.335, 0.8889, 0.3337, 0.8889, 0.3337, 0.8875, 0.335, 0.8968, 0.335, 0.8981, 0.3337, 0.8981, 0.3337, 0.8968, 0.335, 0.8955, 0.335, 0.8968, 0.3337, 0.8968, 0.3337, 0.8955, 0.335, 0.8941, 0.335, 0.8955, 0.3337, 0.8955, 0.3337, 0.8941, 0.3337, 0.8981, 0.3337, 0.8994, 0.3324, 0.8994, 0.3324, 0.8981, 0.3337, 0.8875, 0.3337, 0.8889, 0.3324, 0.8889, 0.3324, 0.8875, 0.3337, 0.8968, 0.3337, 0.8981, 0.3324, 0.8981, 0.3324, 0.8968, 0.3337, 0.8955, 0.3337, 0.8968, 0.3324, 0.8968, 0.3324, 0.8955, 0.3337, 0.8941, 0.3337, 0.8955, 0.3324, 0.8955, 0.3324, 0.8941, 0.3337, 0.8928, 0.3337, 0.8941, 0.3324, 0.8941, 0.3324, 0.8928, 0.3337, 0.8915, 0.3337, 0.8928, 0.3324, 0.8928, 0.3324, 0.8915, 0.3337, 0.8902, 0.3337, 0.8915, 0.3324, 0.8915, 0.3324, 0.8902, 0.3337, 0.8994, 0.333, 0.9007, 0.3324, 0.8994, 0.3337, 0.8889, 0.3337, 0.8902, 0.3324, 0.8902, 0.3324, 0.8889, 0.01501, 0.9876, 0.01661, 0.9872, 0.0149, 0.9937, 0.009673, 0.9907, 0.01611, 0.9864, 0.01501, 0.9876, 0.009673, 0.9907, 0.009673, 0.9847, 0.01574, 0.9848, 0.01611, 0.9864, 0.009673, 0.9847, 0.01263, 0.9795, 0.01694, 0.9859, 0.01574, 0.9848, 0.01263, 0.9795, 0.01865, 0.9795, 0.01855, 0.9855, 0.01694, 0.9859, 0.01865, 0.9795, 0.02388, 0.9824, 0.01744, 0.9867, 0.01855, 0.9855, 0.02388, 0.9824, 0.02388, 0.9884, 0.01781, 0.9883, 0.01744, 0.9867, 0.02388, 0.9884, 0.02092, 0.9937, 0.01661, 0.9872, 0.01781, 0.9883, 0.02092, 0.9937, 0.0149, 0.9937, 0.01855, 0.9855, 0.01744, 0.9867, 0.01694, 0.9859, 0.01781, 0.9883, 0.01661, 0.9872, 0.01744, 0.9867, 0.01501, 0.9876, 0.01611, 0.9864, 0.01661, 0.9872, 0.01574, 0.9848, 0.01694, 0.9859, 0.01611, 0.9864, 0.01694, 0.9859, 0.01744, 0.9867, 0.01661, 0.9872, 0.01611, 0.9864])
me_cube_001.materials.append(mat_cactus)
me_cube_001.materials.append(mat_flower)
me_cube_001.update()
me_cube_001.normals_split_custom_set([tuple(v) for v in zip(*[iter([-1.688e-07, 0.2766, -0.961, -3.39e-07, 0.3566, -0.9343, 0.362, 0.3244, -0.8739, 0.3714, 0.2414, -0.8966, -2.871e-07, -2.297e-08, -1.0, -2.158e-07, 0.09302, -0.9957, 0.3814, 0.08054, -0.9209, 0.3827, 0.0, -0.9239, -1.479e-07, 0.9771, -0.2129, -2.92e-08, 1.0, 9.942e-08, 0.086, 0.9744, -0.2076, -3.202e-07, -0.1805, -0.9836, -2.871e-07, -2.297e-08, -1.0, 0.3827, 0.0, -0.9239, 0.3776, -0.1625, -0.9116, 7.147e-08, 0.9099, -0.4149, -1.479e-07, 0.9771, -0.2129, 0.086, 0.9744, -0.2076, 0.1702, 0.8956, -0.411, 5.189e-06, -0.3566, -0.9343, -3.202e-07, -0.1805, -0.9836, 0.3776, -0.1625, -0.9116, 0.362, -0.3244, -0.8739, 3.148e-07, 0.8058, -0.5922, 7.147e-08, 0.9099, -0.4149, 0.1702, 0.8956, -0.411, 0.2409, 0.7769, -0.5817, -3.135e-07, 0.7586, -0.6516, 3.148e-07, 0.8058, -0.5922, 0.2409, 0.7769, -0.5817, 0.2716, 0.7045, -0.6557, -4.211e-07, 0.5233, -0.8522, -3.373e-07, 0.6155, -0.7881, 0.3178, 0.5573, -0.7671, 0.3349, 0.484, -0.8084, -3.39e-07, 0.3566, -0.9343, -4.211e-07, 0.5233, -0.8522, 0.3349, 0.484, -0.8084, 0.362, 0.3244, -0.8739, 0.3349, 0.484, -0.8084, 0.3178, 0.5573, -0.7671, 0.5573, 0.6155, -0.5573, 0.6026, 0.5233, -0.6026, 0.362, 0.3244, -0.8739, 0.3349, 0.484, -0.8084, 0.6026, 0.5233, -0.6026, 0.6606, 0.3566, -0.6606, 0.3714, 0.2414, -0.8966, 0.362, 0.3244, -0.8739, 0.6606, 0.3566, -0.6606, 0.6795, 0.2766, -0.6795, 0.3827, 0.0, -0.9239, 0.3814, 0.08054, -0.9209, 0.704, 0.09302, -0.704, 0.7071, 2.01e-08, -0.7071, 0.086, 0.9744, -0.2076, -2.92e-08, 1.0, 9.942e-08, 0.1506, 0.9771, -0.1506, 0.3776, -0.1625, -0.9116, 0.3827, 0.0, -0.9239, 0.7071, 2.01e-08, -0.7071, 0.6955, -0.1805, -0.6955, 0.1702, 0.8956, -0.411, 0.086, 0.9744, -0.2076, 0.1506, 0.9771, -0.1506, 0.2934, 0.9099, -0.2934, 0.362, -0.3244, -0.8739, 0.3776, -0.1625, -0.9116, 0.6955, -0.1805, -0.6955, 0.6606, -0.3566, -0.6606, 0.2409, 0.7769, -0.5817, 0.1702, 0.8956, -0.411, 0.2934, 0.9099, -0.2934, 0.4188, 0.8058, -0.4188, 0.2716, 0.7045, -0.6557, 0.2409, 0.7769, -0.5817, 0.4188, 0.8058, -0.4188, 0.4607, 0.7586, -0.4607, 0.6955, -0.1805, -0.6955, 0.7071, 2.01e-08, -0.7071, 0.9239, 2.627e-08, -0.3827, 0.9116, -0.1625, -0.3776, 0.2934, 0.9099, -0.2934, 0.1506, 0.9771, -0.1506, 0.2076, 0.9744, -0.086, 0.411, 0.8956, -0.1702, 0.6606, -0.3566, -0.6606, 0.6955, -0.1805, -0.6955, 0.9116, -0.1625, -0.3776, 0.8739, -0.3244, -0.362, 0.4188, 0.8058, -0.4188, 0.2934, 0.9099, -0.2934, 0.411, 0.8956, -0.1702, 0.5817, 0.7769, -0.2409, 0.4607, 0.7586, -0.4607, 0.4188, 0.8058, -0.4188, 0.5817, 0.7769, -0.2409, 0.6557, 0.7045, -0.2716, 0.6026, 0.5233, -0.6026, 0.5573, 0.6155, -0.5573, 0.7671, 0.5573, -0.3178, 0.8084, 0.484, -0.3349, 0.6606, 0.3566, -0.6606, 0.6026, 0.5233, -0.6026, 0.8084, 0.484, -0.3349, 0.8739, 0.3244, -0.362, 0.6795, 0.2766, -0.6795, 0.6606, 0.3566, -0.6606, 0.8739, 0.3244, -0.362, 0.8966, 0.2414, -0.3714, 0.7071, 2.01e-08, -0.7071, 0.704, 0.09302, -0.704, 0.9209, 0.08054, -0.3814, 0.9239, 2.627e-08, -0.3827, 0.1506, 0.9771, -0.1506, -2.92e-08, 1.0, 9.942e-08, 0.2076, 0.9744, -0.086, 0.8739, 0.3244, -0.362, 0.8084, 0.484, -0.3349, 0.8522, 0.5233, 2.106e-07, 0.9343, 0.3566, 1.469e-07, 0.8966, 0.2414, -0.3714, 0.8739, 0.3244, -0.362, 0.9343, 0.3566, 1.469e-07, 0.961, 0.2766, 0.0, 0.9239, 2.627e-08, -0.3827, 0.9209, 0.08054, -0.3814, 0.9957, 0.09302, 1.727e-07, 1.0, 2.297e-08, 2.067e-07, 0.2076, 0.9744, -0.086, -2.92e-08, 1.0, 9.942e-08, 0.2129, 0.9771, 7.345e-07, 0.9116, -0.1625, -0.3776, 0.9239, 2.627e-08, -0.3827, 1.0, 2.297e-08, 2.067e-07, 0.9836, -0.1805, 3.431e-08, 0.411, 0.8956, -0.1702, 0.2076, 0.9744, -0.086, 0.2129, 0.9771, 7.345e-07, 0.4149, 0.9099, 7.453e-07, 0.8739, -0.3244, -0.362, 0.9116, -0.1625, -0.3776, 0.9836, -0.1805, 3.431e-08, 0.9343, -0.3566, 5.577e-06, 0.5817, 0.7769, -0.2409, 0.411, 0.8956, -0.1702, 0.4149, 0.9099, 7.453e-07, 0.5922, 0.8058, 0.0, 0.6557, 0.7045, -0.2716, 0.5817, 0.7769, -0.2409, 0.5922, 0.8058, 0.0, 0.6516, 0.7586, -2.317e-07, 0.8084, 0.484, -0.3349, 0.7671, 0.5573, -0.3178, 0.7881, 0.6155, 1.598e-07, 0.8522, 0.5233, 2.106e-07, 0.9343, -0.3566, 5.577e-06, 0.9836, -0.1805, 3.431e-08, 0.9116, -0.1625, 0.3776, 0.8739, -0.3244, 0.362, 0.5922, 0.8058, 0.0, 0.4149, 0.9099, 7.453e-07, 0.411, 0.8956, 0.1702, 0.5817, 0.7769, 0.2409, 0.6516, 0.7586, -2.317e-07, 0.5922, 0.8058, 0.0, 0.5817, 0.7769, 0.2409, 0.6557, 0.7045, 0.2716, 0.8522, 0.5233, 2.106e-07, 0.7881, 0.6155, 1.598e-07, 0.7671, 0.5573, 0.3178, 0.8084, 0.484, 0.3349, 0.9343, 0.3566, 1.469e-07, 0.8522, 0.5233, 2.106e-07, 0.8084, 0.484, 0.3349, 0.8739, 0.3244, 0.362, 0.961, 0.2766, 0.0, 0.9343, 0.3566, 1.469e-07, 0.8739, 0.3244, 0.362, 0.8966, 0.2414, 0.3714, 1.0, 2.297e-08, 2.067e-07, 0.9957, 0.09302, 1.727e-07, 0.9209, 0.08054, 0.3814, 0.9239, 1.672e-08, 0.3827, 0.2129, 0.9771, 7.345e-07, -2.92e-08, 1.0, 9.942e-08, 0.2076, 0.9744, 0.086, 0.9836, -0.1805, 3.431e-08, 1.0, 2.297e-08, 2.067e-07, 0.9239, 1.672e-08, 0.3827, 0.9116, -0.1625, 0.3776, 0.4149, 0.9099, 7.453e-07, 0.2129, 0.9771, 7.345e-07, 0.2076, 0.9744, 0.086, 0.411, 0.8956, 0.1702, 0.8966, 0.2414, 0.3714, 0.8739, 0.3244, 0.362, 0.6606, 0.3566, 0.6606, 0.6795, 0.2766, 0.6795, 0.9239, 1.672e-08, 0.3827, 0.9209, 0.08054, 0.3814, 0.704, 0.09302, 0.704, 0.7071, 1.005e-08, 0.7071, 0.2076, 0.9744, 0.086, -2.92e-08, 1.0, 9.942e-08, 0.1506, 0.9771, 0.1506, 0.9116, -0.1625, 0.3776, 0.9239, 1.672e-08, 0.3827, 0.7071, 1.005e-08, 0.7071, 0.6955, -0.1805, 0.6955, 0.411, 0.8956, 0.1702, 0.2076, 0.9744, 0.086, 0.1506, 0.9771, 0.1506, 0.2934, 0.9099, 0.2934, 0.8739, -0.3244, 0.362, 0.9116, -0.1625, 0.3776, 0.6955, -0.1805, 0.6955, 0.6606, -0.3566, 0.6606, 0.5817, 0.7769, 0.2409, 0.411, 0.8956, 0.1702, 0.2934, 0.9099, 0.2934, 0.4188, 0.8058, 0.4188, 0.6557, 0.7045, 0.2716, 0.5817, 0.7769, 0.2409, 0.4188, 0.8058, 0.4188, 0.4607, 0.7586, 0.4607, 0.8084, 0.484, 0.3349, 0.7671, 0.5573, 0.3178, 0.5573, 0.6155, 0.5573, 0.6026, 0.5233, 0.6026, 0.8739, 0.3244, 0.362, 0.8084, 0.484, 0.3349, 0.6026, 0.5233, 0.6026, 0.6606, 0.3566, 0.6606, 0.4188, 0.8058, 0.4188, 0.2934, 0.9099, 0.2934, 0.1702, 0.8956, 0.411, 0.2409, 0.7769, 0.5817, 0.4607, 0.7586, 0.4607, 0.4188, 0.8058, 0.4188, 0.2409, 0.7769, 0.5817, 0.2716, 0.7045, 0.6557, 0.6026, 0.5233, 0.6026, 0.5573, 0.6155, 0.5573, 0.3178, 0.5573, 0.7671, 0.3349, 0.484, 0.8084, 0.6606, 0.3566, 0.6606, 0.6026, 0.5233, 0.6026, 0.3349, 0.484, 0.8084, 0.362, 0.3244, 0.8739, 0.6795, 0.2766, 0.6795, 0.6606, 0.3566, 0.6606, 0.362, 0.3244, 0.8739, 0.3714, 0.2414, 0.8966, 0.7071, 1.005e-08, 0.7071, 0.704, 0.09302, 0.704, 0.3814, 0.08054, 0.9209, 0.3827, -9.554e-09, 0.9239, 0.1506, 0.9771, 0.1506, -2.92e-08, 1.0, 9.942e-08, 0.086, 0.9744, 0.2076, 0.6955, -0.1805, 0.6955, 0.7071, 1.005e-08, 0.7071, 0.3827, -9.554e-09, 0.9239, 0.3776, -0.1625, 0.9116, 0.2934, 0.9099, 0.2934, 0.1506, 0.9771, 0.1506, 0.086, 0.9744, 0.2076, 0.1702, 0.8956, 0.411, 0.6606, -0.3566, 0.6606, 0.6955, -0.1805, 0.6955, 0.3776, -0.1625, 0.9116, 0.362, -0.3244, 0.8739, 0.3714, 0.2414, 0.8966, 0.362, 0.3244, 0.8739, -6.102e-07, 0.3566, 0.9343, 1.929e-07, 0.2766, 0.961, 0.3827, -9.554e-09, 0.9239, 0.3814, 0.08054, 0.9209, 0.0, 0.09302, 0.9957, -4.019e-07, -7.177e-09, 1.0, 0.086, 0.9744, 0.2076, -2.92e-08, 1.0, 9.942e-08, -6.902e-08, 0.9771, 0.2129, 0.3776, -0.1625, 0.9116, 0.3827, -9.554e-09, 0.9239, -4.019e-07, -7.177e-09, 1.0, -3.431e-08, -0.1805, 0.9836, 0.1702, 0.8956, 0.411, 0.086, 0.9744, 0.2076, -6.902e-08, 0.9771, 0.2129, -2.348e-07, 0.9099, 0.4149, 0.362, -0.3244, 0.8739, 0.3776, -0.1625, 0.9116, -3.431e-08, -0.1805, 0.9836, -6.349e-06, -0.3566, 0.9343, 0.2409, 0.7769, 0.5817, 0.1702, 0.8956, 0.411, -2.348e-07, 0.9099, 0.4149, -4.618e-07, 0.8058, 0.5922, 0.2716, 0.7045, 0.6557, 0.2409, 0.7769, 0.5817, -4.618e-07, 0.8058, 0.5922, -3.953e-07, 0.7586, 0.6516, 0.3349, 0.484, 0.8084, 0.3178, 0.5573, 0.7671, 3.018e-07, 0.6155, 0.7881, -2.216e-07, 0.5233, 0.8522, 0.362, 0.3244, 0.8739, 0.3349, 0.484, 0.8084, -2.216e-07, 0.5233, 0.8522, -6.102e-07, 0.3566, 0.9343, -3.953e-07, 0.7586, 0.6516, -4.618e-07, 0.8058, 0.5922, -0.2409, 0.7769, 0.5817, -0.2716, 0.7045, 0.6557, -2.216e-07, 0.5233, 0.8522, 3.018e-07, 0.6155, 0.7881, -0.3178, 0.5573, 0.7671, -0.3349, 0.484, 0.8084, -6.102e-07, 0.3566, 0.9343, -2.216e-07, 0.5233, 0.8522, -0.3349, 0.484, 0.8084, -0.362, 0.3244, 0.8739, 1.929e-07, 0.2766, 0.961, -6.102e-07, 0.3566, 0.9343, -0.362, 0.3244, 0.8739, -0.3714, 0.2414, 0.8966, -4.019e-07, -7.177e-09, 1.0, 0.0, 0.09302, 0.9957, -0.3814, 0.08054, 0.9209, -0.3827, 7.166e-09, 0.9239, -6.902e-08, 0.9771, 0.2129, -2.92e-08, 1.0, 9.942e-08, -0.086, 0.9744, 0.2076, -3.431e-08, -0.1805, 0.9836, -4.019e-07, -7.177e-09, 1.0, -0.3827, 7.166e-09, 0.9239, -0.3776, -0.1625, 0.9116, -2.348e-07, 0.9099, 0.4149, -6.902e-08, 0.9771, 0.2129, -0.086, 0.9744, 0.2076, -0.1702, 0.8956, 0.411, -6.349e-06, -0.3566, 0.9343, -3.431e-08, -0.1805, 0.9836, -0.3776, -0.1625, 0.9116, -0.362, -0.3244, 0.8739, -4.618e-07, 0.8058, 0.5922, -2.348e-07, 0.9099, 0.4149, -0.1702, 0.8956, 0.411, -0.2409, 0.7769, 0.5817, -0.3827, 7.166e-09, 0.9239, -0.3814, 0.08054, 0.9209, -0.704, 0.09302, 0.704, -0.7071, 1.579e-08, 0.7071, -0.086, 0.9744, 0.2076, -2.92e-08, 1.0, 9.942e-08, -0.1506, 0.9771, 0.1506, -0.3776, -0.1625, 0.9116, -0.3827, 7.166e-09, 0.9239, -0.7071, 1.579e-08, 0.7071, -0.6955, -0.1805, 0.6955, -0.1702, 0.8956, 0.411, -0.086, 0.9744, 0.2076, -0.1506, 0.9771, 0.1506, -0.2934, 0.9099, 0.2934, -0.362, -0.3244, 0.8739, -0.3776, -0.1625, 0.9116, -0.6955, -0.1805, 0.6955, -0.6606, -0.3566, 0.6606, -0.2409, 0.7769, 0.5817, -0.1702, 0.8956, 0.411, -0.2934, 0.9099, 0.2934, -0.4188, 0.8058, 0.4188, -0.2716, 0.7045, 0.6557, -0.2409, 0.7769, 0.5817, -0.4188, 0.8058, 0.4188, -0.4607, 0.7586, 0.4607, -0.3349, 0.484, 0.8084, -0.3178, 0.5573, 0.7671, -0.5573, 0.6155, 0.5573, -0.6026, 0.5233, 0.6026, -0.362, 0.3244, 0.8739, -0.3349, 0.484, 0.8084, -0.6026, 0.5233, 0.6026, -0.6606, 0.3566, 0.6606, -0.3714, 0.2414, 0.8966, -0.362, 0.3244, 0.8739, -0.6606, 0.3566, 0.6606, -0.6795, 0.2766, 0.6795, -0.4607, 0.7586, 0.4607, -0.4188, 0.8058, 0.4188, -0.5817, 0.7769, 0.2409, -0.6557, 0.7045, 0.2716, -0.6026, 0.5233, 0.6026, -0.5573, 0.6155, 0.5573, -0.7671, 0.5573, 0.3177, -0.8084, 0.484, 0.3349, -0.6606, 0.3566, 0.6606, -0.6026, 0.5233, 0.6026, -0.8084, 0.484, 0.3349, -0.8739, 0.3244, 0.362, -0.6795, 0.2766, 0.6795, -0.6606, 0.3566, 0.6606, -0.8739, 0.3244, 0.362, -0.8966, 0.2414, 0.3714, -0.7071, 1.579e-08, 0.7071, -0.704, 0.09302, 0.704, -0.9209, 0.08054, 0.3814, -0.9239, 2.15e-08, 0.3827, -0.1506, 0.9771, 0.1506, -2.92e-08, 1.0, 9.942e-08, -0.2076, 0.9744, 0.086, -0.6955, -0.1805, 0.6955, -0.7071, 1.579e-08, 0.7071, -0.9239, 2.15e-08, 0.3827, -0.9116, -0.1625, 0.3776, -0.2934, 0.9099, 0.2934, -0.1506, 0.9771, 0.1506, -0.2076, 0.9744, 0.086, -0.411, 0.8956, 0.1702, -0.6606, -0.3566, 0.6606, -0.6955, -0.1805, 0.6955, -0.9116, -0.1625, 0.3776, -0.8739, -0.3244, 0.362, -0.4188, 0.8058, 0.4188, -0.2934, 0.9099, 0.2934, -0.411, 0.8956, 0.1702, -0.5817, 0.7769, 0.2409, -0.9239, 2.15e-08, 0.3827, -0.9209, 0.08054, 0.3814, -0.9957, 0.09302, -8.633e-08, -1.0, 1.723e-08, -7.35e-07, -0.2076, 0.9744, 0.086, -2.92e-08, 1.0, 9.942e-08, -0.2129, 0.9771, 1.592e-06, -0.9116, -0.1625, 0.3776, -0.9239, 2.15e-08, 0.3827, -1.0, 1.723e-08, -7.35e-07, -0.9836, -0.1805, -1.944e-07, -0.411, 0.8956, 0.1702, -0.2076, 0.9744, 0.086, -0.2129, 0.9771, 1.592e-06, -0.4149, 0.9099, -4.288e-07, -0.8739, -0.3244, 0.362, -0.9116, -0.1625, 0.3776, -0.9836, -0.1805, -1.944e-07, -0.9343, -0.3566, -6.215e-06, -0.5817, 0.7769, 0.2409, -0.411, 0.8956, 0.1702, -0.4149, 0.9099, -4.288e-07, -0.5922, 0.8058, 1.049e-08, -0.6557, 0.7045, 0.2716, -0.5817, 0.7769, 0.2409, -0.5922, 0.8058, 1.049e-08, -0.6516, 0.7586, 3.544e-07, -0.8084, 0.484, 0.3349, -0.7671, 0.5573, 0.3177, -0.7881, 0.6155, -5.504e-07, -0.8522, 0.5233, -4.987e-07, -0.8739, 0.3244, 0.362, -0.8084, 0.484, 0.3349, -0.8522, 0.5233, -4.987e-07, -0.9343, 0.3566, -7.571e-07, -0.8966, 0.2414, 0.3714, -0.8739, 0.3244, 0.362, -0.9343, 0.3566, -7.571e-07, -0.961, 0.2766, -2.652e-07, -0.8522, 0.5233, -4.987e-07, -0.7881, 0.6155, -5.504e-07, -0.7671, 0.5573, -0.3178, -0.8084, 0.484, -0.3349, -0.9343, 0.3566, -7.571e-07, -0.8522, 0.5233, -4.987e-07, -0.8084, 0.484, -0.3349, -0.8739, 0.3244, -0.362, -0.961, 0.2766, -2.652e-07, -0.9343, 0.3566, -7.571e-07, -0.8739, 0.3244, -0.362, -0.8966, 0.2414, -0.3714, -1.0, 1.723e-08, -7.35e-07, -0.9957, 0.09302, -8.633e-08, -0.9209, 0.08054, -0.3814, -0.9239, 2.15e-08, -0.3827, -0.2129, 0.9771, 1.592e-06, -2.92e-08, 1.0, 9.942e-08, -0.2076, 0.9744, -0.08601, -0.9836, -0.1805, -1.944e-07, -1.0, 1.723e-08, -7.35e-07, -0.9239, 2.15e-08, -0.3827, -0.9116, -0.1625, -0.3776, -0.4149, 0.9099, -4.288e-07, -0.2129, 0.9771, 1.592e-06, -0.2076, 0.9744, -0.08601, -0.411, 0.8956, -0.1702, -0.9343, -0.3566, -6.215e-06, -0.9836, -0.1805, -1.944e-07, -0.9116, -0.1625, -0.3776, -0.8739, -0.3244, -0.362, -0.5922, 0.8058, 1.049e-08, -0.4149, 0.9099, -4.288e-07, -0.411, 0.8956, -0.1702, -0.5817, 0.7769, -0.2409, -0.6516, 0.7586, 3.544e-07, -0.5922, 0.8058, 1.049e-08, -0.5817, 0.7769, -0.2409, -0.6557, 0.7045, -0.2716, -0.9116, -0.1625, -0.3776, -0.9239, 2.15e-08, -0.3827, -0.7071, 2.44e-08, -0.7071, -0.6955, -0.1805, -0.6955, -0.411, 0.8956, -0.1702, -0.2076, 0.9744, -0.08601, -0.1506, 0.9771, -0.1506, -0.2934, 0.9099, -0.2934, -0.8739, -0.3244, -0.362, -0.9116, -0.1625, -0.3776, -0.6955, -0.1805, -0.6955, -0.6606, -0.3566, -0.6606, -0.5817, 0.7769, -0.2409, -0.411, 0.8956, -0.1702, -0.2934, 0.9099, -0.2934, -0.4188, 0.8058, -0.4188, -0.6557, 0.7045, -0.2716, -0.5817, 0.7769, -0.2409, -0.4188, 0.8058, -0.4188, -0.4607, 0.7586, -0.4607, -0.8084, 0.484, -0.3349, -0.7671, 0.5573, -0.3178, -0.5573, 0.6155, -0.5573, -0.6026, 0.5233, -0.6026, -0.8739, 0.3244, -0.362, -0.8084, 0.484, -0.3349, -0.6026, 0.5233, -0.6026, -0.6606, 0.3566, -0.6606, -0.8966, 0.2414, -0.3714, -0.8739, 0.3244, -0.362, -0.6606, 0.3566, -0.6606, -0.6795, 0.2766, -0.6795, -0.9239, 2.15e-08, -0.3827, -0.9209, 0.08054, -0.3814, -0.704, 0.09302, -0.704, -0.7071, 2.44e-08, -0.7071, -0.2076, 0.9744, -0.08601, -2.92e-08, 1.0, 9.942e-08, -0.1506, 0.9771, -0.1506, -0.6606, 0.3566, -0.6606, -0.6026, 0.5233, -0.6026, -0.3349, 0.484, -0.8084, -0.362, 0.3244, -0.8739, -0.6795, 0.2766, -0.6795, -0.6606, 0.3566, -0.6606, -0.362, 0.3244, -0.8739, -0.3714, 0.2414, -0.8966, -0.7071, 2.44e-08, -0.7071, -0.704, 0.09302, -0.704, -0.3814, 0.08054, -0.9209, -0.3827, -7.166e-09, -0.9239, -0.1506, 0.9771, -0.1506, -2.92e-08, 1.0, 9.942e-08, -0.086, 0.9744, -0.2076, -0.6955, -0.1805, -0.6955, -0.7071, 2.44e-08, -0.7071, -0.3827, -7.166e-09, -0.9239, -0.3776, -0.1625, -0.9116, -0.2934, 0.9099, -0.2934, -0.1506, 0.9771, -0.1506, -0.086, 0.9744, -0.2076, -0.1702, 0.8956, -0.411, -0.6606, -0.3566, -0.6606, -0.6955, -0.1805, -0.6955, -0.3776, -0.1625, -0.9116, -0.362, -0.3244, -0.8739, -0.4188, 0.8058, -0.4188, -0.2934, 0.9099, -0.2934, -0.1702, 0.8956, -0.411, -0.2409, 0.7769, -0.5817, -0.4607, 0.7586, -0.4607, -0.4188, 0.8058, -0.4188, -0.2409, 0.7769, -0.5817, -0.2716, 0.7045, -0.6557, -0.6026, 0.5233, -0.6026, -0.5573, 0.6155, -0.5573, -0.3178, 0.5573, -0.7671, -0.3349, 0.484, -0.8084, -0.1702, 0.8956, -0.411, -0.086, 0.9744, -0.2076, -1.479e-07, 0.9771, -0.2129, 7.147e-08, 0.9099, -0.4149, -0.362, -0.3244, -0.8739, -0.3776, -0.1625, -0.9116, -3.202e-07, -0.1805, -0.9836, 5.189e-06, -0.3566, -0.9343, -0.2409, 0.7769, -0.5817, -0.1702, 0.8956, -0.411, 7.147e-08, 0.9099, -0.4149, 3.148e-07, 0.8058, -0.5922, -0.2716, 0.7045, -0.6557, -0.2409, 0.7769, -0.5817, 3.148e-07, 0.8058, -0.5922, -3.135e-07, 0.7586, -0.6516, -0.3349, 0.484, -0.8084, -0.3178, 0.5573, -0.7671, -3.373e-07, 0.6155, -0.7881, -4.211e-07, 0.5233, -0.8522, -0.362, 0.3244, -0.8739, -0.3349, 0.484, -0.8084, -4.211e-07, 0.5233, -0.8522, -3.39e-07, 0.3566, -0.9343, -0.3714, 0.2414, -0.8966, -0.362, 0.3244, -0.8739, -3.39e-07, 0.3566, -0.9343, -1.688e-07, 0.2766, -0.961, -0.3827, -7.166e-09, -0.9239, -0.3814, 0.08054, -0.9209, -2.158e-07, 0.09302, -0.9957, -2.871e-07, -2.297e-08, -1.0, -0.086, 0.9744, -0.2076, -2.92e-08, 1.0, 9.942e-08, -1.479e-07, 0.9771, -0.2129, -0.3776, -0.1625, -0.9116, -0.3827, -7.166e-09, -0.9239, -2.871e-07, -2.297e-08, -1.0, -3.202e-07, -0.1805, -0.9836, 0.382, 0.8415, 0.382, 6.37e-08, 0.9667, 0.256, 3.882e-08, 0.9931, 0.1174, 0.2491, 0.9359, 0.2491, 0.256, 0.9667, 2.049e-06, 0.382, 0.8415, 0.382, 0.2491, 0.9359, 0.2491, 0.1174, 0.9931, 6.211e-07, 0.382, 0.8415, -0.382, 0.256, 0.9667, 2.049e-06, 0.1174, 0.9931, 6.211e-07, 0.2491, 0.9359, -0.2491, -5.309e-08, 0.9667, -0.256, 0.382, 0.8415, -0.382, 0.2491, 0.9359, -0.2491, -5.176e-08, 0.9931, -0.1174, -0.382, 0.8415, -0.382, -5.309e-08, 0.9667, -0.256, -5.176e-08, 0.9931, -0.1174, -0.2491, 0.9359, -0.2491, -0.256, 0.9667, 1.263e-06, -0.382, 0.8415, -0.382, -0.2491, 0.9359, -0.2491, -0.1174, 0.9931, -8.541e-07, -0.382, 0.8415, 0.382, -0.256, 0.9667, 1.263e-06, -0.1174, 0.9931, -8.541e-07, -0.2491, 0.9359, 0.2491, 6.37e-08, 0.9667, 0.256, -0.382, 0.8415, 0.382, -0.2491, 0.9359, 0.2491, 3.882e-08, 0.9931, 0.1174, -0.382, 0.8415, -0.382, -0.256, 0.9667, 1.263e-06, -5.309e-08, 0.9667, -0.256, -0.382, 0.8415, 0.382, 6.37e-08, 0.9667, 0.256, -0.256, 0.9667, 1.263e-06, 0.382, 0.8415, 0.382, 0.256, 0.9667, 2.049e-06, 6.37e-08, 0.9667, 0.256, 0.382, 0.8415, -0.382, -5.309e-08, 0.9667, -0.256, 0.256, 0.9667, 2.049e-06, -5.309e-08, 0.9667, -0.256, -0.256, 0.9667, 1.263e-06, 6.37e-08, 0.9667, 0.256, 0.256, 0.9667, 2.049e-06])] * 3)])

# ---- objects
ob_pot = bpy.data.objects.new('Pot', me_cube_124)
ob_cactus = bpy.data.objects.new('Cactus', me_cube_001)

# ---- transforms, parenting, visibility, modifiers, constraints
ob_pot.location = (0.0, 0.0, 0.0)
ob_pot.rotation_euler = (1.571, -0.0, 0.0)
ob_pot.scale = (0.01, 0.01, 0.01)
ob_pot.color = (0.8, 0.8, 0.8, 1.0)
_m = ob_pot.modifiers.new('Smooth by Angle', 'NODES')
_m.node_group = ng_smooth_by_angle
_m.use_pin_to_last = True
_m.show_group_selector = False
ob_cactus.location = (0.0, 0.0, 0.0)
ob_cactus.rotation_euler = (1.571, -0.0, 0.0)
ob_cactus.scale = (0.01, 0.01, 0.01)
ob_cactus.color = (0.8, 0.8, 0.8, 1.0)
_m = ob_cactus.modifiers.new('Smooth by Angle', 'NODES')
_m.node_group = ng_smooth_by_angle
_m.use_pin_to_last = True
_m.show_group_selector = False

# ---- collection membership
col_collection.objects.link(ob_pot)
col_collection.objects.link(ob_cactus)

# ---- scene / render settings (as saved in the file)
scene.frame_start = 1; scene.frame_end = 250; scene.frame_set(1)
scene.render.engine = 'BLENDER_EEVEE_NEXT'
bpy.context.view_layer.update()

# ---- added for rendering (the .blend has no active camera and no usable light): camera, sun
cam_auto = bpy.data.cameras.new('AutoCamera')
cam_auto.lens = 50.0
cam_auto.sensor_width = 36.0
cam_auto.clip_end = 1000.0
ob_auto_camera = bpy.data.objects.new('AutoCamera', cam_auto)
scene.collection.objects.link(ob_auto_camera)
ob_auto_camera.location = (0.395133, -0.474159, 0.452992)
ob_auto_camera.rotation_euler = (1.09748, -7.21219e-08, 0.694738)
scene.camera = ob_auto_camera
light_auto_sun = bpy.data.lights.new('AutoSun', 'SUN')
light_auto_sun.energy = 3.0
light_auto_sun.angle = 0.0523599
ob_auto_sun = bpy.data.objects.new('AutoSun', light_auto_sun)
scene.collection.objects.link(ob_auto_sun)
ob_auto_sun.rotation_euler = (0.872665, 0.174533, 0.523599)
bpy.context.view_layer.update()
